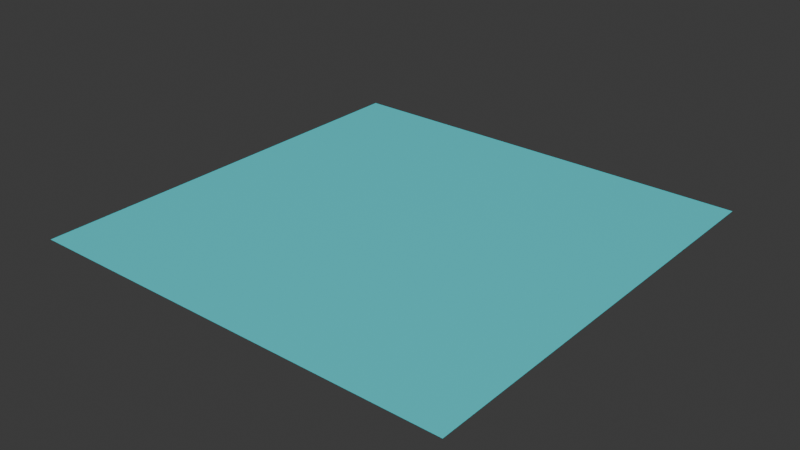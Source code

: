 # Source: slippery.blend  (saved by Blender 5.1.30; exported with 4.5.12 LTS)
import bpy
from mathutils import Matrix  # noqa: F401  (used for matrix-valued properties, if any)

bpy.ops.wm.read_factory_settings(use_empty=True)
scene = bpy.context.scene
scene.name = 'Scene'

# ---- collections
col_collection = bpy.data.collections.new('Collection'); scene.collection.children.link(col_collection)

# ---- materials (node trees are filled in below, after node groups)
mat_slippery_surface = bpy.data.materials.new('slippery_surface')
mat_slippery_surface.use_backface_culling_lightprobe_volume = False
mat_slippery_surface.diffuse_color = (0.07819, 0.7379, 0.7991, 1.0)

# ---- material node trees
mat_slippery_surface.use_nodes = True; mat_slippery_surface.node_tree.nodes.clear()
_N = mat_slippery_surface.node_tree.nodes; _L = mat_slippery_surface.node_tree.links
n0 = _N.new('ShaderNodeBsdfPrincipled'); n0.name = 'Principled BSDF'; n0.location = (10, 300)
n0.inputs[0].default_value = (0.07819, 0.7379, 0.7991, 1.0)
n1 = _N.new('ShaderNodeOutputMaterial'); n1.name = 'Material Output'; n1.location = (300, 300)
_L.new(n0.outputs[0], n1.inputs[0])
n1.is_active_output = True

# ---- world
world_world = bpy.data.worlds.new('World'); scene.world = world_world
world_world.use_nodes = True; world_world.node_tree.nodes.clear()
_N = world_world.node_tree.nodes; _L = world_world.node_tree.links
n0 = _N.new('ShaderNodeOutputWorld'); n0.name = 'World Output'; n0.location = (300, 300)
n1 = _N.new('ShaderNodeBackground'); n1.name = 'Background'; n1.location = (10, 300)
n1.inputs[0].default_value = (0.05088, 0.05088, 0.05088, 1.0)
_L.new(n1.outputs[0], n0.inputs[0])
n0.is_active_output = True
world_world.color = (0.05088, 0.05088, 0.05088)
world_world.sun_shadow_jitter_overblur = 0.0

# ---- meshes
me_plane = bpy.data.meshes.new('Plane')
me_plane.from_pydata([(-1.0, -1.0, 0.0), (1.0, -1.0, 0.0), (-1.0, 1.0, 0.0), (1.0, 1.0, 0.0)], [], [(0, 1, 3, 2)])
_uv = me_plane.uv_layers.new(name='UVMap')
_uv.uv.foreach_set('vector', [0.0, 0.0, 1.0, 0.0, 1.0, 1.0, 0.0, 1.0])
me_plane.materials.append(mat_slippery_surface)
me_plane.update()

# ---- objects
ob_plane = bpy.data.objects.new('Plane', me_plane)

# ---- transforms, parenting, visibility, modifiers, constraints
ob_plane.location = (0.0, 0.0, 0.0)

# ---- collection membership
col_collection.objects.link(ob_plane)

# ---- scene / render settings (as saved in the file)
scene.frame_start = 1; scene.frame_end = 250; scene.frame_set(1)
scene.render.engine = 'BLENDER_EEVEE_NEXT'
scene.render.bake_bias = 0.0
scene.render.bake_samples = 0
bpy.context.view_layer.update()

# ---- added for rendering (the .blend has no active camera and no usable light): camera, sun
cam_auto = bpy.data.cameras.new('AutoCamera')
cam_auto.lens = 50.0
cam_auto.sensor_width = 36.0
cam_auto.clip_end = 1000.0
ob_auto_camera = bpy.data.objects.new('AutoCamera', cam_auto)
scene.collection.objects.link(ob_auto_camera)
ob_auto_camera.location = (2.61693, -3.14032, 2.09354)
ob_auto_camera.rotation_euler = (1.09748, -7.21219e-08, 0.694738)
scene.camera = ob_auto_camera
light_auto_sun = bpy.data.lights.new('AutoSun', 'SUN')
light_auto_sun.energy = 3.0
light_auto_sun.angle = 0.0523599
ob_auto_sun = bpy.data.objects.new('AutoSun', light_auto_sun)
scene.collection.objects.link(ob_auto_sun)
ob_auto_sun.rotation_euler = (0.872665, 0.174533, 0.523599)
bpy.context.view_layer.update()
